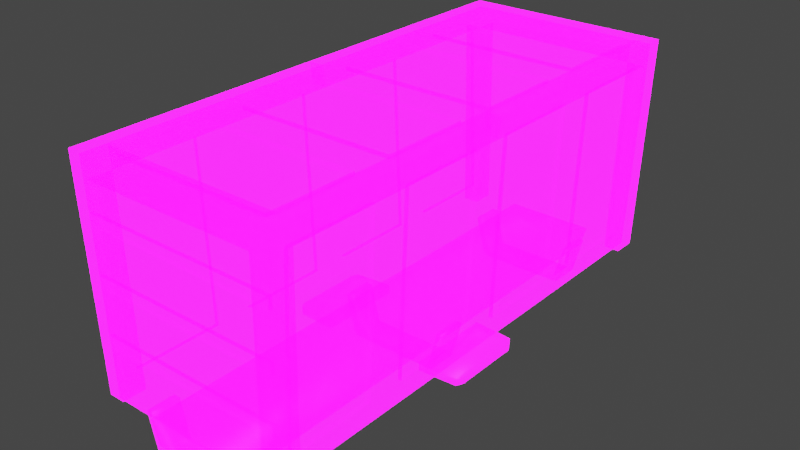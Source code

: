 # Source: GoodsBogie.blend  (saved by Blender 3.2.14; exported with 4.5.12 LTS)
import bpy
from mathutils import Matrix  # noqa: F401  (used for matrix-valued properties, if any)

bpy.ops.wm.read_factory_settings(use_empty=True)
scene = bpy.context.scene
scene.name = 'Scene'

# ---- collections
col_collection = bpy.data.collections.new('Collection'); scene.collection.children.link(col_collection)

# ---- images (referenced by path relative to the original .blend; pixels are not part of the script)
import os
ASSET_DIR = os.environ.get("B2B_ASSET_DIR", "")  # directory of the original .blend (textures are referenced by path, not embedded)
HERE = os.path.dirname(os.path.abspath(__file__))  # packed textures are extracted next to this script under _unpacked/

def load_image(name, relpath, width, height, colorspace="sRGB"):
    """Load a texture the original file referenced (path relative to the .blend, or extracted next to this script)."""
    p = next((c for c in (os.path.join(HERE, relpath), os.path.join(ASSET_DIR, relpath)) if relpath and os.path.exists(c)), "")
    if p:
        img = bpy.data.images.load(p, check_existing=True)
        img.name = name
    else:  # same state as the original file: an image datablock whose file is absent (Cycles renders it pink)
        img = bpy.data.images.new(name, width, height)
        img.source = "FILE"
        img.filepath = "//" + (relpath or name)
    img.colorspace_settings.name = colorspace
    return img
img_imphenziapalette01_256_gradientx4_png = load_image('ImphenziaPalette01-256-GradientX4.png', 'ImphenziaPalette01-256-GradientX4.png', 1024, 1024, 'sRGB')
img_imphenziapalette02_emission_png = load_image('ImphenziaPalette02-Emission.png', 'ImphenziaPalette02-Emission.png', 1024, 1024, 'sRGB')
img_imphenziapalette02_opacity_png = load_image('ImphenziaPalette02-Opacity.png', 'ImphenziaPalette02-Opacity.png', 1024, 1024, 'sRGB')

# ---- materials (node trees are filled in below, after node groups)
mat_gradient = bpy.data.materials.new('Gradient')
mat_gradient.alpha_threshold = 0.6481
mat_gradient.use_backface_culling = True
mat_gradient.use_raytrace_refraction = True
mat_gradient.use_screen_refraction = True
mat_gradient.use_sss_translucency = True
mat_gradient.thickness_mode = 'SLAB'
mat_gradient.use_thickness_from_shadow = True

# ---- material node trees
mat_gradient.use_nodes = True; mat_gradient.node_tree.nodes.clear()
_N = mat_gradient.node_tree.nodes; _L = mat_gradient.node_tree.links
n0 = _N.new('ShaderNodeOutputMaterial'); n0.name = 'Material Output'; n0.location = (300, 300)
n1 = _N.new('ShaderNodeBsdfPrincipled'); n1.name = 'Principled BSDF'; n1.location = (10, 300)
n1.distribution = 'GGX'
n1.subsurface_method = 'BURLEY'
n1.inputs[3].default_value = 1.45
n1.inputs[28].default_value = 10.0
n2 = _N.new('ShaderNodeTexImage'); n2.name = 'Image Texture'; n2.location = (-460, 320)
n2.image = img_imphenziapalette01_256_gradientx4_png
n3 = _N.new('ShaderNodeTexImage'); n3.name = 'Image Texture.001'; n3.location = (-500, 0)
n3.image = img_imphenziapalette02_emission_png
n4 = _N.new('ShaderNodeTexImage'); n4.name = 'Image Texture.002'; n4.location = (-480, -300)
n4.image = img_imphenziapalette02_opacity_png
n5 = _N.new('ShaderNodeValue'); n5.name = 'Value'; n5.location = (300, 140)
n5.outputs[0].default_value = 0.0
_L.new(n1.outputs[0], n0.inputs[0])
_L.new(n2.outputs[0], n1.inputs[0])
_L.new(n3.outputs[0], n1.inputs[27])
_L.new(n4.outputs[0], n1.inputs[4])
_L.new(n5.outputs[0], n0.inputs[3])
n0.is_active_output = True

# ---- world
world_world = bpy.data.worlds.new('World'); scene.world = world_world
world_world.use_nodes = True; world_world.node_tree.nodes.clear()
_N = world_world.node_tree.nodes; _L = world_world.node_tree.links
n0 = _N.new('ShaderNodeOutputWorld'); n0.name = 'World Output'; n0.location = (300, 300)
n1 = _N.new('ShaderNodeBackground'); n1.name = 'Background'; n1.location = (10, 300)
n1.inputs[0].default_value = (0.05088, 0.05088, 0.05088, 1.0)
_L.new(n1.outputs[0], n0.inputs[0])
n0.is_active_output = True
world_world.color = (0.05088, 0.05088, 0.05088)
world_world.use_sun_shadow = False
world_world.sun_shadow_jitter_overblur = 0.0

# ---- meshes
me_cube_002 = bpy.data.meshes.new('Cube.002')
me_cube_002.from_pydata([(3.898, -9.65, 9.905), (3.87, -9.65, 9.15), (3.898, -8.786, 9.905), (3.87, -8.786, 9.15), (3.289, -9.65, 9.905), (3.289, -8.786, 9.905), (3.222, -9.65, 9.15), (3.222, -8.786, 9.15), (3.649, -8.713, 1.72), (3.649, -9.578, 1.72), (3.052, -9.578, 1.72), (3.052, -8.713, 1.72), (-3.898, -9.65, 9.905), (-3.87, -9.65, 9.15), (-3.898, -8.786, 9.905), (-3.87, -8.786, 9.15), (0.0, -9.65, 9.905), (0.0, -9.65, 9.15), (0.0, -8.786, 9.905), (0.0, -8.786, 9.15), (-3.289, -9.65, 9.905), (-3.289, -8.786, 9.905), (-3.222, -9.65, 9.15), (-3.222, -8.786, 9.15), (-3.649, -8.713, 1.72), (-3.649, -9.578, 1.72), (-3.052, -9.578, 1.72), (-3.052, -8.713, 1.72), (3.898, 9.503, 9.905), (3.87, 9.503, 9.15), (3.898, 8.639, 9.905), (3.87, 8.639, 9.15), (3.289, 9.503, 9.905), (3.289, 8.639, 9.905), (3.222, 9.503, 9.15), (3.222, 8.639, 9.15), (3.649, 8.567, 1.72), (3.649, 9.431, 1.72), (3.052, 9.431, 1.72), (3.052, 8.567, 1.72), (3.289, -0.07349, 9.905), (3.898, -0.07349, 9.905), (3.819, -0.07349, 9.15), (3.222, -0.07349, 9.15), (-3.898, 9.503, 9.905), (-3.87, 9.503, 9.15), (-3.898, 8.639, 9.905), (-3.87, 8.639, 9.15), (0.0, 9.503, 9.905), (0.0, 9.503, 9.15), (0.0, 8.639, 9.905), (0.0, 8.639, 9.15), (-3.289, 9.503, 9.905), (-3.289, 8.639, 9.905), (-3.222, 9.503, 9.15), (-3.222, 8.639, 9.15), (-3.649, 8.567, 1.72), (-3.649, 9.431, 1.72), (-3.052, 9.431, 1.72), (-3.052, 8.567, 1.72), (-3.289, -0.07349, 9.905), (-3.898, -0.07349, 9.905), (-3.819, -0.07349, 9.15), (-3.222, -0.07349, 9.15), (3.356, -9.474, 1.667), (3.691, -9.474, 9.744), (3.356, 9.327, 1.667), (3.691, 9.327, 9.744), (3.356, -4.774, 1.667), (3.356, -0.07349, 1.667), (3.356, 4.627, 1.667), (3.691, 4.627, 9.744), (3.691, -0.07349, 9.744), (3.691, -4.774, 9.744), (-3.356, -9.474, 1.667), (-3.691, -9.474, 9.744), (-3.356, 9.327, 1.667), (-3.691, 9.327, 9.744), (-3.356, -4.774, 1.667), (-3.356, -0.07349, 1.667), (-3.356, 4.627, 1.667), (-3.691, 4.627, 9.744), (-3.691, -0.07349, 9.744), (-3.691, -4.774, 9.744), (3.386, -5.483, 2.401), (3.66, -5.483, 9.01), (3.66, -8.765, 9.01), (3.386, -8.765, 2.401), (-2.937, 8.618, 9.744), (-2.937, 5.336, 9.744), (2.937, 5.336, 9.744), (2.937, 8.618, 9.744), (-2.937, -0.7823, 9.744), (-2.937, -4.065, 9.744), (2.937, -4.065, 9.744), (2.937, -0.7823, 9.744), (3.386, 8.618, 2.401), (3.66, 8.618, 9.01), (3.66, 5.336, 9.01), (3.386, 5.336, 2.401), (3.386, 3.918, 2.401), (3.66, 3.918, 9.01), (3.66, 0.6353, 9.01), (3.386, 0.6353, 2.401), (3.386, -0.7823, 2.401), (3.66, -0.7823, 9.01), (3.66, -4.065, 9.01), (3.386, -4.065, 2.401), (-2.937, 3.918, 9.744), (-2.937, 0.6353, 9.744), (2.937, 0.6353, 9.744), (2.937, 3.918, 9.744), (-2.937, -5.483, 9.744), (-2.937, -8.765, 9.744), (2.937, -8.765, 9.744), (2.937, -5.483, 9.744), (-3.386, -5.483, 2.401), (-3.386, -8.765, 2.401), (-3.66, -8.765, 9.01), (-3.66, -5.483, 9.01), (-3.386, 8.618, 2.401), (-3.386, 5.336, 2.401), (-3.66, 5.336, 9.01), (-3.66, 8.618, 9.01), (-3.386, 3.918, 2.401), (-3.386, 0.6353, 2.401), (-3.66, 0.6353, 9.01), (-3.66, 3.918, 9.01), (-3.386, -0.7823, 2.401), (-3.386, -4.065, 2.401), (-3.66, -4.065, 9.01), (-3.66, -0.7823, 9.01), (3.514, -5.483, 9.016), (3.24, -5.483, 2.407), (3.24, -8.765, 2.407), (3.514, -8.765, 9.016), (-2.937, 8.618, 9.602), (-2.937, 5.336, 9.602), (2.937, 8.618, 9.602), (2.937, 5.336, 9.602), (-2.937, -0.7823, 9.602), (-2.937, -4.065, 9.602), (2.937, -0.7823, 9.602), (2.937, -4.065, 9.602), (3.514, 8.618, 9.016), (3.24, 8.618, 2.407), (3.24, 5.336, 2.407), (3.514, 5.336, 9.016), (3.514, 3.918, 9.016), (3.24, 3.918, 2.407), (3.24, 0.6353, 2.407), (3.514, 0.6353, 9.016), (3.514, -0.7823, 9.016), (3.24, -0.7823, 2.407), (3.24, -4.065, 2.407), (3.514, -4.065, 9.016), (-2.937, 3.918, 9.602), (-2.937, 0.6353, 9.602), (2.937, 3.918, 9.602), (2.937, 0.6353, 9.602), (-2.937, -5.483, 9.602), (-2.937, -8.765, 9.602), (2.937, -5.483, 9.602), (2.937, -8.765, 9.602), (-3.24, -8.765, 2.407), (-3.24, -5.483, 2.407), (-3.514, -5.483, 9.016), (-3.514, -8.765, 9.016), (-3.24, 5.336, 2.407), (-3.24, 8.618, 2.407), (-3.514, 8.618, 9.016), (-3.514, 5.336, 9.016), (-3.24, 0.6353, 2.407), (-3.24, 3.918, 2.407), (-3.514, 3.918, 9.016), (-3.514, 0.6353, 9.016), (-3.24, -4.065, 2.407), (-3.24, -0.7823, 2.407), (-3.514, -0.7823, 9.016), (-3.514, -4.065, 9.016), (3.616, -9.474, 7.933), (3.598, -9.474, 7.517), (3.532, -9.474, 5.914), (3.515, -9.474, 5.497), (3.448, -9.474, 3.895), (3.431, -9.474, 3.478), (-3.598, -9.474, 7.517), (-3.616, -9.474, 7.933), (-3.515, -9.474, 5.497), (-3.532, -9.474, 5.914), (-3.431, -9.474, 3.478), (-3.448, -9.474, 3.895), (3.431, -9.334, 3.478), (3.448, -9.334, 3.895), (-3.448, -9.334, 3.895), (-3.431, -9.334, 3.478), (3.515, -9.334, 5.497), (3.532, -9.334, 5.914), (-3.532, -9.334, 5.914), (-3.515, -9.334, 5.497), (3.598, -9.334, 7.517), (3.616, -9.334, 7.933), (-3.616, -9.334, 7.933), (-3.598, -9.334, 7.517), (2.011, -1.494, 1.159), (2.011, 1.722, 1.159), (1.995, -1.494, 0.8279), (1.995, 1.722, 0.8279), (3.477, -1.397, 1.129), (3.477, 1.625, 1.129), (3.463, -1.397, 0.818), (3.463, 1.625, 0.818), (3.615, -1.161, 1.098), (3.615, 1.389, 1.098), (3.602, -1.161, 0.8361), (3.602, 1.389, 0.8361), (1.735, -9.572, 1.713), (1.735, 9.435, 1.713), (1.455, -9.572, 0.8584), (1.455, 9.435, 0.8584), (1.651, -9.572, 1.455), (1.565, -9.572, 1.199), (1.033, -9.572, 1.523), (1.033, -9.572, 1.383), (1.095, -9.572, 1.453), (1.033, -9.572, 1.269), (1.033, -9.572, 1.129), (1.095, -9.572, 1.199), (2.157, -9.388, 1.713), (1.918, -9.388, 1.713), (2.157, -8.327, 1.713), (1.918, -8.327, 1.713), (1.559, -8.327, 0.3263), (1.559, -9.388, 0.3263), (1.799, -9.388, 0.3263), (1.799, -8.327, 0.3263), (1.559, -8.327, 0.1661), (1.559, -9.388, 0.1661), (1.723, -9.388, 0.1922), (1.723, -8.327, 0.1922), (2.157, -0.439, 1.713), (1.918, -0.439, 1.713), (2.157, 0.6214, 1.713), (1.918, 0.6214, 1.713), (1.559, 0.6214, 0.3263), (1.559, -0.439, 0.3263), (1.799, -0.439, 0.3263), (1.799, 0.6214, 0.3263), (1.559, 0.6214, 0.1661), (1.559, -0.439, 0.1661), (1.723, -0.439, 0.1922), (1.723, 0.6214, 0.1922), (2.157, 7.414, 1.713), (1.918, 7.414, 1.713), (2.157, 8.474, 1.713), (1.918, 8.474, 1.713), (1.559, 8.474, 0.3263), (1.559, 7.414, 0.3263), (1.799, 7.414, 0.3263), (1.799, 8.474, 0.3263), (1.559, 8.474, 0.1661), (1.559, 7.414, 0.1661), (1.723, 7.414, 0.1922), (1.723, 8.474, 0.1922), (-2.011, -1.494, 1.159), (-2.011, 1.722, 1.159), (-1.995, -1.494, 0.8279), (-1.995, 1.722, 0.8279), (-3.477, -1.397, 1.129), (-3.477, 1.625, 1.129), (-3.463, -1.397, 0.818), (-3.463, 1.625, 0.818), (-3.615, -1.161, 1.098), (-3.615, 1.389, 1.098), (-3.602, -1.161, 0.8361), (-3.602, 1.389, 0.8361), (-1.735, -9.572, 1.713), (0.0, -9.572, 1.713), (-1.735, 9.435, 1.713), (0.0, 9.435, 1.713), (0.0, 9.435, 0.8584), (0.0, -9.572, 0.8584), (-1.455, -9.572, 0.8584), (-1.455, 9.435, 0.8584), (-1.651, -9.572, 1.455), (-1.565, -9.572, 1.199), (0.0, -9.572, 1.387), (0.0, -9.572, 1.526), (0.0, -9.572, 1.129), (0.0, -9.572, 1.269), (-1.033, -9.572, 1.523), (-1.033, -9.572, 1.383), (-1.095, -9.572, 1.453), (-1.033, -9.572, 1.269), (-1.033, -9.572, 1.129), (-1.095, -9.572, 1.199), (-2.157, -9.388, 1.713), (-1.918, -9.388, 1.713), (-2.157, -8.327, 1.713), (-1.918, -8.327, 1.713), (-1.559, -8.327, 0.3263), (-1.559, -9.388, 0.3263), (-1.799, -9.388, 0.3263), (-1.799, -8.327, 0.3263), (-1.559, -8.327, 0.1661), (-1.559, -9.388, 0.1661), (-1.723, -9.388, 0.1922), (-1.723, -8.327, 0.1922), (0.0, -8.327, 0.3263), (0.0, -9.388, 0.3263), (0.0, -8.327, 0.1661), (0.0, -9.388, 0.1661), (-2.157, -0.439, 1.713), (-1.918, -0.439, 1.713), (-2.157, 0.6214, 1.713), (-1.918, 0.6214, 1.713), (-1.559, 0.6214, 0.3263), (-1.559, -0.439, 0.3263), (-1.799, -0.439, 0.3263), (-1.799, 0.6214, 0.3263), (-1.559, 0.6214, 0.1661), (-1.559, -0.439, 0.1661), (-1.723, -0.439, 0.1922), (-1.723, 0.6214, 0.1922), (0.0, 0.6214, 0.3263), (0.0, -0.439, 0.3263), (0.0, 0.6214, 0.1661), (0.0, -0.439, 0.1661), (-2.157, 7.414, 1.713), (-1.918, 7.414, 1.713), (-2.157, 8.474, 1.713), (-1.918, 8.474, 1.713), (-1.559, 8.474, 0.3263), (-1.559, 7.414, 0.3263), (-1.799, 7.414, 0.3263), (-1.799, 8.474, 0.3263), (-1.559, 8.474, 0.1661), (-1.559, 7.414, 0.1661), (-1.723, 7.414, 0.1922), (-1.723, 8.474, 0.1922), (0.0, 8.474, 0.3263), (0.0, 7.414, 0.3263), (0.0, 8.474, 0.1661), (0.0, 7.414, 0.1661)], [], [(6, 1, 0, 4), (3, 7, 43, 42), (1, 3, 2, 0), (6, 7, 11, 10), (4, 5, 18, 16), (0, 2, 5, 4), (17, 19, 7, 6), (19, 18, 5, 7), (17, 6, 4, 16), (10, 11, 8, 9), (7, 3, 8, 11), (3, 1, 9, 8), (1, 6, 10, 9), (5, 2, 41, 40), (7, 5, 40, 43), (2, 3, 42, 41), (22, 20, 12, 13), (15, 62, 63, 23), (13, 12, 14, 15), (22, 26, 27, 23), (20, 16, 18, 21), (12, 20, 21, 14), (17, 22, 23, 19), (19, 23, 21, 18), (17, 16, 20, 22), (26, 25, 24, 27), (23, 27, 24, 15), (15, 24, 25, 13), (13, 25, 26, 22), (21, 60, 61, 14), (23, 63, 60, 21), (14, 61, 62, 15), (34, 32, 28, 29), (31, 42, 43, 35), (29, 28, 30, 31), (34, 38, 39, 35), (32, 48, 50, 33), (28, 32, 33, 30), (49, 34, 35, 51), (51, 35, 33, 50), (49, 48, 32, 34), (38, 37, 36, 39), (35, 39, 36, 31), (31, 36, 37, 29), (29, 37, 38, 34), (43, 42, 41, 40), (33, 40, 41, 30), (35, 43, 40, 33), (30, 41, 42, 31), (54, 45, 44, 52), (47, 55, 63, 62), (45, 47, 46, 44), (54, 55, 59, 58), (52, 53, 50, 48), (44, 46, 53, 52), (49, 51, 55, 54), (51, 50, 53, 55), (49, 54, 52, 48), (58, 59, 56, 57), (55, 47, 56, 59), (47, 45, 57, 56), (45, 54, 58, 57), (63, 60, 61, 62), (53, 46, 61, 60), (55, 53, 60, 63), (46, 47, 62, 61), (70, 80, 76, 66), (105, 106, 155, 152), (125, 126, 175, 172), (87, 84, 133, 134), (69, 79, 80, 70), (107, 104, 153, 154), (127, 124, 173, 174), (98, 99, 146, 147), (84, 85, 132, 133), (118, 119, 166, 167), (191, 184, 183, 188), (64, 74, 78, 68), (66, 76, 77, 67), (104, 105, 152, 153), (124, 125, 172, 173), (97, 98, 147, 144), (117, 118, 167, 164), (68, 78, 79, 69), (68, 73, 85, 84), (73, 65, 86, 85), (189, 182, 181, 186), (64, 68, 84, 87), (77, 81, 89, 88), (81, 71, 90, 89), (71, 67, 91, 90), (67, 77, 88, 91), (82, 83, 93, 92), (83, 73, 94, 93), (73, 72, 95, 94), (72, 82, 92, 95), (66, 67, 97, 96), (67, 71, 98, 97), (71, 70, 99, 98), (70, 66, 96, 99), (70, 71, 101, 100), (71, 72, 102, 101), (72, 69, 103, 102), (69, 70, 100, 103), (69, 72, 105, 104), (72, 73, 106, 105), (73, 68, 107, 106), (68, 69, 104, 107), (81, 82, 109, 108), (82, 72, 110, 109), (72, 71, 111, 110), (71, 81, 108, 111), (83, 75, 113, 112), (75, 65, 114, 113), (65, 73, 115, 114), (73, 83, 112, 115), (78, 74, 117, 116), (75, 83, 119, 118), (83, 78, 116, 119), (76, 80, 121, 120), (80, 81, 122, 121), (81, 77, 123, 122), (77, 76, 120, 123), (80, 79, 125, 124), (79, 82, 126, 125), (82, 81, 127, 126), (81, 80, 124, 127), (79, 78, 129, 128), (78, 83, 130, 129), (83, 82, 131, 130), (82, 79, 128, 131), (133, 132, 135, 134), (136, 137, 139, 138), (140, 141, 143, 142), (145, 144, 147, 146), (149, 148, 151, 150), (153, 152, 155, 154), (156, 157, 159, 158), (160, 161, 163, 162), (165, 164, 167, 166), (169, 168, 171, 170), (173, 172, 175, 174), (177, 176, 179, 178), (85, 86, 135, 132), (112, 113, 161, 160), (126, 127, 174, 175), (92, 93, 141, 140), (106, 107, 154, 155), (86, 87, 134, 135), (115, 112, 160, 162), (95, 92, 140, 142), (113, 114, 163, 161), (93, 94, 143, 141), (120, 121, 168, 169), (100, 101, 148, 149), (114, 115, 162, 163), (94, 95, 142, 143), (123, 120, 169, 170), (103, 100, 149, 150), (121, 122, 171, 168), (101, 102, 151, 148), (128, 129, 176, 177), (108, 109, 157, 156), (122, 123, 170, 171), (88, 89, 137, 136), (102, 103, 150, 151), (131, 128, 177, 178), (111, 108, 156, 158), (91, 88, 136, 138), (129, 130, 179, 176), (109, 110, 159, 157), (89, 90, 139, 137), (116, 117, 164, 165), (130, 131, 178, 179), (96, 97, 144, 145), (110, 111, 158, 159), (90, 91, 138, 139), (119, 116, 165, 166), (99, 96, 145, 146), (74, 190, 191, 188, 189, 186, 187, 75, 118, 117), (74, 64, 185, 190), (187, 180, 65, 75), (191, 190, 195, 194), (182, 189, 198, 197), (181, 180, 201, 200), (65, 180, 181, 182, 183, 184, 185, 64, 87, 86), (193, 194, 195, 192), (197, 198, 199, 196), (201, 202, 203, 200), (180, 187, 202, 201), (189, 188, 199, 198), (190, 185, 192, 195), (187, 186, 203, 202), (185, 184, 193, 192), (188, 183, 196, 199), (183, 182, 197, 196), (186, 181, 200, 203), (184, 191, 194, 193), (205, 207, 206, 204), (211, 209, 213, 215), (207, 205, 209, 211), (205, 204, 208, 209), (204, 206, 210, 208), (206, 207, 211, 210), (213, 212, 214, 215), (209, 208, 212, 213), (208, 210, 214, 212), (210, 211, 215, 214), (279, 277, 216, 217), (280, 219, 218, 281), (217, 216, 220, 221, 218, 219), (279, 217, 219, 280), (220, 224, 223, 286, 289, 225, 227, 221), (221, 227, 226, 288, 281, 218), (222, 223, 224), (225, 226, 227), (286, 223, 222, 287), (288, 226, 225, 289), (216, 277, 287, 222, 224, 220), (231, 229, 228, 230), (232, 235, 239, 236), (231, 230, 235, 232), (228, 229, 233, 234), (230, 228, 234, 235), (229, 231, 232, 233), (236, 239, 238, 237), (234, 233, 237, 238), (235, 234, 238, 239), (237, 233, 309, 311), (236, 237, 311, 310), (232, 236, 310, 308), (233, 232, 308, 309), (243, 241, 240, 242), (244, 247, 251, 248), (243, 242, 247, 244), (240, 241, 245, 246), (242, 240, 246, 247), (241, 243, 244, 245), (248, 251, 250, 249), (246, 245, 249, 250), (247, 246, 250, 251), (249, 245, 325, 327), (248, 249, 327, 326), (244, 248, 326, 324), (245, 244, 324, 325), (255, 253, 252, 254), (256, 259, 263, 260), (255, 254, 259, 256), (252, 253, 257, 258), (254, 252, 258, 259), (253, 255, 256, 257), (260, 263, 262, 261), (258, 257, 261, 262), (259, 258, 262, 263), (261, 257, 341, 343), (260, 261, 343, 342), (256, 260, 342, 340), (257, 256, 340, 341), (265, 264, 266, 267), (271, 275, 273, 269), (267, 271, 269, 265), (265, 269, 268, 264), (264, 268, 270, 266), (266, 270, 271, 267), (273, 275, 274, 272), (269, 273, 272, 268), (268, 272, 274, 270), (270, 274, 275, 271), (279, 278, 276, 277), (280, 281, 282, 283), (278, 283, 282, 285, 284, 276), (279, 280, 283, 278), (284, 285, 295, 293, 289, 286, 291, 292), (285, 282, 281, 288, 294, 295), (290, 292, 291), (293, 295, 294), (286, 287, 290, 291), (288, 289, 293, 294), (276, 284, 292, 290, 287, 277), (299, 298, 296, 297), (300, 304, 307, 303), (299, 300, 303, 298), (296, 302, 301, 297), (298, 303, 302, 296), (297, 301, 300, 299), (304, 305, 306, 307), (302, 306, 305, 301), (303, 307, 306, 302), (305, 311, 309, 301), (309, 311, 310, 308), (304, 310, 311, 305), (300, 308, 310, 304), (301, 309, 308, 300), (315, 314, 312, 313), (316, 320, 323, 319), (315, 316, 319, 314), (312, 318, 317, 313), (314, 319, 318, 312), (313, 317, 316, 315), (320, 321, 322, 323), (318, 322, 321, 317), (319, 323, 322, 318), (321, 327, 325, 317), (325, 327, 326, 324), (320, 326, 327, 321), (316, 324, 326, 320), (317, 325, 324, 316), (331, 330, 328, 329), (332, 336, 339, 335), (331, 332, 335, 330), (328, 334, 333, 329), (330, 335, 334, 328), (329, 333, 332, 331), (336, 337, 338, 339), (334, 338, 337, 333), (335, 339, 338, 334), (337, 343, 341, 333), (341, 343, 342, 340), (336, 342, 343, 337), (332, 340, 342, 336), (333, 341, 340, 332)])
me_cube_002.polygons.foreach_set('use_smooth', [0, 0, 0, 0, 0, 0, 0, 0, 0, 0, 0, 0, 0, 0, 0, 0, 0, 0, 0, 0, 0, 0, 0, 0, 0, 0, 0, 0, 0, 0, 0, 0, 0, 0, 0, 0, 0, 0, 0, 0, 0, 0, 0, 0, 0, 0, 0, 0, 0, 0, 0, 0, 0, 0, 0, 0, 0, 0, 0, 0, 0, 0, 0, 0, 0, 0, 0, 0, 0, 0, 0, 0, 0, 0, 0, 0, 0, 0, 0, 0, 0, 0, 0, 0, 0, 0, 0, 0, 0, 0, 0, 0, 0, 0, 0, 0, 0, 0, 0, 0, 0, 0, 0, 0, 0, 0, 0, 0, 0, 0, 0, 0, 0, 0, 0, 0, 0, 0, 0, 0, 0, 0, 0, 0, 0, 0, 0, 0, 0, 0, 0, 0, 0, 0, 0, 0, 0, 0, 0, 0, 0, 0, 0, 0, 0, 0, 0, 0, 0, 0, 0, 0, 0, 0, 0, 0, 0, 0, 0, 0, 0, 0, 0, 0, 0, 0, 0, 0, 0, 0, 0, 0, 0, 0, 0, 0, 0, 0, 0, 0, 0, 0, 0, 0, 0, 0, 0, 0, 0, 0, 0, 0, 0, 0, 0, 0, 0, 0, 1, 1, 1, 1, 1, 1, 1, 1, 1, 1, 1, 1, 1, 1, 1, 1, 1, 1, 1, 1, 1, 1, 1, 1, 1, 1, 1, 1, 1, 1, 1, 1, 1, 1, 1, 1, 1, 1, 1, 1, 1, 1, 1, 1, 1, 1, 1, 1, 1, 1, 1, 1, 1, 1, 1, 1, 1, 1, 1, 1, 1, 1, 1, 1, 1, 1, 1, 1, 1, 1, 1, 1, 1, 1, 1, 1, 1, 1, 1, 1, 1, 1, 1, 1, 1, 1, 1, 1, 1, 1, 1, 1, 1, 1, 1, 1, 1, 1, 1, 1, 1, 1, 1, 1, 1, 1, 1, 1, 1, 1, 1, 1, 1, 1, 1, 1, 1, 1, 1, 1, 1, 1, 1])
_uv = me_cube_002.uv_layers.new(name='UVMap')
_uv.uv.foreach_set('vector', [0.2405, 0.8304, 0.2413, 0.8304, 0.2414, 0.8307, 0.2405, 0.8307, 0.2413, 0.8304, 0.2405, 0.8304, 0.2405, 0.8304, 0.2413, 0.8304, 0.2413, 0.8304, 0.2413, 0.8304, 0.2414, 0.8307, 0.2414, 0.8307, 0.2405, 0.8304, 0.2405, 0.8304, 0.2405, 0.8304, 0.2405, 0.8304, 0.2405, 0.8307, 0.2405, 0.8307, 0.2362, 0.8307, 0.2362, 0.8307, 0.2414, 0.8307, 0.2414, 0.8307, 0.2405, 0.8307, 0.2405, 0.8307, 0.2362, 0.8304, 0.2362, 0.8304, 0.2405, 0.8304, 0.2405, 0.8304, 0.2362, 0.8304, 0.2362, 0.8307, 0.2405, 0.8307, 0.2405, 0.8304, 0.2362, 0.8304, 0.2405, 0.8304, 0.2405, 0.8307, 0.2362, 0.8307, 0.2405, 0.8304, 0.2405, 0.8304, 0.2413, 0.8304, 0.2413, 0.8304, 0.2405, 0.8304, 0.2413, 0.8304, 0.2413, 0.8304, 0.2405, 0.8304, 0.2413, 0.8304, 0.2413, 0.8304, 0.2413, 0.8304, 0.2413, 0.8304, 0.2413, 0.8304, 0.2405, 0.8304, 0.2405, 0.8304, 0.2413, 0.8304, 0.2405, 0.8307, 0.2414, 0.8307, 0.2414, 0.8307, 0.2405, 0.8307, 0.2405, 0.8304, 0.2405, 0.8307, 0.2405, 0.8307, 0.2405, 0.8304, 0.2414, 0.8307, 0.2413, 0.8304, 0.2413, 0.8304, 0.2414, 0.8307, 0.2405, 0.8304, 0.2405, 0.8307, 0.2414, 0.8307, 0.2413, 0.8304, 0.2413, 0.8304, 0.2413, 0.8304, 0.2405, 0.8304, 0.2405, 0.8304, 0.2413, 0.8304, 0.2414, 0.8307, 0.2414, 0.8307, 0.2413, 0.8304, 0.2405, 0.8304, 0.2405, 0.8304, 0.2405, 0.8304, 0.2405, 0.8304, 0.2405, 0.8307, 0.2362, 0.8307, 0.2362, 0.8307, 0.2405, 0.8307, 0.2414, 0.8307, 0.2405, 0.8307, 0.2405, 0.8307, 0.2414, 0.8307, 0.2362, 0.8304, 0.2405, 0.8304, 0.2405, 0.8304, 0.2362, 0.8304, 0.2362, 0.8304, 0.2405, 0.8304, 0.2405, 0.8307, 0.2362, 0.8307, 0.2362, 0.8304, 0.2362, 0.8307, 0.2405, 0.8307, 0.2405, 0.8304, 0.2405, 0.8304, 0.2413, 0.8304, 0.2413, 0.8304, 0.2405, 0.8304, 0.2405, 0.8304, 0.2405, 0.8304, 0.2413, 0.8304, 0.2413, 0.8304, 0.2413, 0.8304, 0.2413, 0.8304, 0.2413, 0.8304, 0.2413, 0.8304, 0.2413, 0.8304, 0.2413, 0.8304, 0.2405, 0.8304, 0.2405, 0.8304, 0.2405, 0.8307, 0.2405, 0.8307, 0.2414, 0.8307, 0.2414, 0.8307, 0.2405, 0.8304, 0.2405, 0.8304, 0.2405, 0.8307, 0.2405, 0.8307, 0.2414, 0.8307, 0.2414, 0.8307, 0.2413, 0.8304, 0.2413, 0.8304, 0.2405, 0.8304, 0.2405, 0.8307, 0.2414, 0.8307, 0.2413, 0.8304, 0.2413, 0.8304, 0.2413, 0.8304, 0.2405, 0.8304, 0.2405, 0.8304, 0.2413, 0.8304, 0.2414, 0.8307, 0.2414, 0.8307, 0.2413, 0.8304, 0.2405, 0.8304, 0.2405, 0.8304, 0.2405, 0.8304, 0.2405, 0.8304, 0.2405, 0.8307, 0.2362, 0.8307, 0.2362, 0.8307, 0.2405, 0.8307, 0.2414, 0.8307, 0.2405, 0.8307, 0.2405, 0.8307, 0.2414, 0.8307, 0.2362, 0.8304, 0.2405, 0.8304, 0.2405, 0.8304, 0.2362, 0.8304, 0.2362, 0.8304, 0.2405, 0.8304, 0.2405, 0.8307, 0.2362, 0.8307, 0.2362, 0.8304, 0.2362, 0.8307, 0.2405, 0.8307, 0.2405, 0.8304, 0.2405, 0.8304, 0.2413, 0.8304, 0.2413, 0.8304, 0.2405, 0.8304, 0.2405, 0.8304, 0.2405, 0.8304, 0.2413, 0.8304, 0.2413, 0.8304, 0.2413, 0.8304, 0.2413, 0.8304, 0.2413, 0.8304, 0.2413, 0.8304, 0.2413, 0.8304, 0.2413, 0.8304, 0.2405, 0.8304, 0.2405, 0.8304, 0.2405, 0.8304, 0.2413, 0.8304, 0.2414, 0.8307, 0.2405, 0.8307, 0.2405, 0.8307, 0.2405, 0.8307, 0.2414, 0.8307, 0.2414, 0.8307, 0.2405, 0.8304, 0.2405, 0.8304, 0.2405, 0.8307, 0.2405, 0.8307, 0.2414, 0.8307, 0.2414, 0.8307, 0.2413, 0.8304, 0.2413, 0.8304, 0.2405, 0.8304, 0.2413, 0.8304, 0.2414, 0.8307, 0.2405, 0.8307, 0.2413, 0.8304, 0.2405, 0.8304, 0.2405, 0.8304, 0.2413, 0.8304, 0.2413, 0.8304, 0.2413, 0.8304, 0.2414, 0.8307, 0.2414, 0.8307, 0.2405, 0.8304, 0.2405, 0.8304, 0.2405, 0.8304, 0.2405, 0.8304, 0.2405, 0.8307, 0.2405, 0.8307, 0.2362, 0.8307, 0.2362, 0.8307, 0.2414, 0.8307, 0.2414, 0.8307, 0.2405, 0.8307, 0.2405, 0.8307, 0.2362, 0.8304, 0.2362, 0.8304, 0.2405, 0.8304, 0.2405, 0.8304, 0.2362, 0.8304, 0.2362, 0.8307, 0.2405, 0.8307, 0.2405, 0.8304, 0.2362, 0.8304, 0.2405, 0.8304, 0.2405, 0.8307, 0.2362, 0.8307, 0.2405, 0.8304, 0.2405, 0.8304, 0.2413, 0.8304, 0.2413, 0.8304, 0.2405, 0.8304, 0.2413, 0.8304, 0.2413, 0.8304, 0.2405, 0.8304, 0.2413, 0.8304, 0.2413, 0.8304, 0.2413, 0.8304, 0.2413, 0.8304, 0.2413, 0.8304, 0.2405, 0.8304, 0.2405, 0.8304, 0.2413, 0.8304, 0.2405, 0.8304, 0.2405, 0.8307, 0.2414, 0.8307, 0.2413, 0.8304, 0.2405, 0.8307, 0.2414, 0.8307, 0.2414, 0.8307, 0.2405, 0.8307, 0.2405, 0.8304, 0.2405, 0.8307, 0.2405, 0.8307, 0.2405, 0.8304, 0.2414, 0.8307, 0.2413, 0.8304, 0.2413, 0.8304, 0.2414, 0.8307, 0.2409, 0.8296, 0.2315, 0.8296, 0.2315, 0.8296, 0.2409, 0.8296, 0.2413, 0.8306, 0.2413, 0.8306, 0.2411, 0.8306, 0.2411, 0.8306, 0.2315, 0.8297, 0.2311, 0.8306, 0.2313, 0.8306, 0.2317, 0.8297, 0.2409, 0.8297, 0.2409, 0.8297, 0.2407, 0.8297, 0.2407, 0.8297, 0.2409, 0.8296, 0.2315, 0.8296, 0.2315, 0.8296, 0.2409, 0.8296, 0.2409, 0.8297, 0.2409, 0.8297, 0.2407, 0.8297, 0.2407, 0.8297, 0.2311, 0.8306, 0.2315, 0.8297, 0.2317, 0.8297, 0.2313, 0.8306, 0.2413, 0.8306, 0.2409, 0.8297, 0.2407, 0.8297, 0.2411, 0.8306, 0.2409, 0.8297, 0.2413, 0.8306, 0.2411, 0.8306, 0.2407, 0.8297, 0.2311, 0.8306, 0.2311, 0.8306, 0.2313, 0.8306, 0.2313, 0.8306, 0.2314, 0.8299, 0.241, 0.8299, 0.2411, 0.8301, 0.2313, 0.8301, 0.2409, 0.8296, 0.2315, 0.8296, 0.2315, 0.8296, 0.2409, 0.8296, 0.2409, 0.8296, 0.2315, 0.8296, 0.231, 0.8307, 0.2414, 0.8307, 0.2409, 0.8297, 0.2413, 0.8306, 0.2411, 0.8306, 0.2407, 0.8297, 0.2315, 0.8297, 0.2315, 0.8297, 0.2317, 0.8297, 0.2317, 0.8297, 0.2413, 0.8306, 0.2413, 0.8306, 0.2411, 0.8306, 0.2411, 0.8306, 0.2315, 0.8297, 0.2311, 0.8306, 0.2313, 0.8306, 0.2317, 0.8297, 0.2409, 0.8296, 0.2315, 0.8296, 0.2315, 0.8296, 0.2409, 0.8296, 0.2409, 0.8296, 0.2414, 0.8307, 0.2413, 0.8306, 0.2409, 0.8297, 0.2414, 0.8307, 0.2414, 0.8307, 0.2413, 0.8306, 0.2413, 0.8306, 0.2313, 0.8301, 0.2411, 0.8301, 0.2412, 0.8304, 0.2312, 0.8304, 0.2409, 0.8296, 0.2409, 0.8296, 0.2409, 0.8297, 0.2409, 0.8297, 0.231, 0.8307, 0.231, 0.8307, 0.2321, 0.8307, 0.2321, 0.8307, 0.231, 0.8307, 0.2414, 0.8307, 0.2403, 0.8307, 0.2321, 0.8307, 0.2414, 0.8307, 0.2414, 0.8307, 0.2403, 0.8307, 0.2403, 0.8307, 0.2414, 0.8307, 0.231, 0.8307, 0.2321, 0.8307, 0.2403, 0.8307, 0.231, 0.8307, 0.231, 0.8307, 0.2321, 0.8307, 0.2321, 0.8307, 0.231, 0.8307, 0.2414, 0.8307, 0.2403, 0.8307, 0.2321, 0.8307, 0.2414, 0.8307, 0.2414, 0.8307, 0.2403, 0.8307, 0.2403, 0.8307, 0.2414, 0.8307, 0.231, 0.8307, 0.2321, 0.8307, 0.2403, 0.8307, 0.2409, 0.8296, 0.2414, 0.8307, 0.2413, 0.8306, 0.2409, 0.8297, 0.2414, 0.8307, 0.2414, 0.8307, 0.2413, 0.8306, 0.2413, 0.8306, 0.2414, 0.8307, 0.2409, 0.8296, 0.2409, 0.8297, 0.2413, 0.8306, 0.2409, 0.8296, 0.2409, 0.8296, 0.2409, 0.8297, 0.2409, 0.8297, 0.2409, 0.8296, 0.2414, 0.8307, 0.2413, 0.8306, 0.2409, 0.8297, 0.2414, 0.8307, 0.2414, 0.8307, 0.2413, 0.8306, 0.2413, 0.8306, 0.2414, 0.8307, 0.2409, 0.8296, 0.2409, 0.8297, 0.2413, 0.8306, 0.2409, 0.8296, 0.2409, 0.8296, 0.2409, 0.8297, 0.2409, 0.8297, 0.2409, 0.8296, 0.2414, 0.8307, 0.2413, 0.8306, 0.2409, 0.8297, 0.2414, 0.8307, 0.2414, 0.8307, 0.2413, 0.8306, 0.2413, 0.8306, 0.2414, 0.8307, 0.2409, 0.8296, 0.2409, 0.8297, 0.2413, 0.8306, 0.2409, 0.8296, 0.2409, 0.8296, 0.2409, 0.8297, 0.2409, 0.8297, 0.231, 0.8307, 0.231, 0.8307, 0.2321, 0.8307, 0.2321, 0.8307, 0.231, 0.8307, 0.2414, 0.8307, 0.2403, 0.8307, 0.2321, 0.8307, 0.2414, 0.8307, 0.2414, 0.8307, 0.2403, 0.8307, 0.2403, 0.8307, 0.2414, 0.8307, 0.231, 0.8307, 0.2321, 0.8307, 0.2403, 0.8307, 0.231, 0.8307, 0.231, 0.8307, 0.2321, 0.8307, 0.2321, 0.8307, 0.231, 0.8307, 0.2414, 0.8307, 0.2403, 0.8307, 0.2321, 0.8307, 0.2414, 0.8307, 0.2414, 0.8307, 0.2403, 0.8307, 0.2403, 0.8307, 0.2414, 0.8307, 0.231, 0.8307, 0.2321, 0.8307, 0.2403, 0.8307, 0.2315, 0.8296, 0.2315, 0.8296, 0.2315, 0.8297, 0.2315, 0.8297, 0.231, 0.8307, 0.231, 0.8307, 0.2311, 0.8306, 0.2311, 0.8306, 0.231, 0.8307, 0.2315, 0.8296, 0.2315, 0.8297, 0.2311, 0.8306, 0.2315, 0.8296, 0.2315, 0.8296, 0.2315, 0.8297, 0.2315, 0.8297, 0.2315, 0.8296, 0.231, 0.8307, 0.2311, 0.8306, 0.2315, 0.8297, 0.231, 0.8307, 0.231, 0.8307, 0.2311, 0.8306, 0.2311, 0.8306, 0.231, 0.8307, 0.2315, 0.8296, 0.2315, 0.8297, 0.2311, 0.8306, 0.2315, 0.8296, 0.2315, 0.8296, 0.2315, 0.8297, 0.2315, 0.8297, 0.2315, 0.8296, 0.231, 0.8307, 0.2311, 0.8306, 0.2315, 0.8297, 0.231, 0.8307, 0.231, 0.8307, 0.2311, 0.8306, 0.2311, 0.8306, 0.231, 0.8307, 0.2315, 0.8296, 0.2315, 0.8297, 0.2311, 0.8306, 0.2315, 0.8296, 0.2315, 0.8296, 0.2315, 0.8297, 0.2315, 0.8297, 0.2315, 0.8296, 0.231, 0.8307, 0.2311, 0.8306, 0.2315, 0.8297, 0.231, 0.8307, 0.231, 0.8307, 0.2311, 0.8306, 0.2311, 0.8306, 0.231, 0.8307, 0.2315, 0.8296, 0.2315, 0.8297, 0.2311, 0.8306, 0.2407, 0.8297, 0.2411, 0.8306, 0.2411, 0.8306, 0.2407, 0.8297, 0.2321, 0.8306, 0.2321, 0.8306, 0.2403, 0.8306, 0.2403, 0.8306, 0.2321, 0.8306, 0.2321, 0.8306, 0.2403, 0.8306, 0.2403, 0.8306, 0.2407, 0.8297, 0.2411, 0.8306, 0.2411, 0.8306, 0.2407, 0.8297, 0.2407, 0.8297, 0.2411, 0.8306, 0.2411, 0.8306, 0.2407, 0.8297, 0.2407, 0.8297, 0.2411, 0.8306, 0.2411, 0.8306, 0.2407, 0.8297, 0.2321, 0.8306, 0.2321, 0.8306, 0.2403, 0.8306, 0.2403, 0.8306, 0.2321, 0.8306, 0.2321, 0.8306, 0.2403, 0.8306, 0.2403, 0.8306, 0.2317, 0.8297, 0.2317, 0.8297, 0.2313, 0.8306, 0.2313, 0.8306, 0.2317, 0.8297, 0.2317, 0.8297, 0.2313, 0.8306, 0.2313, 0.8306, 0.2317, 0.8297, 0.2317, 0.8297, 0.2313, 0.8306, 0.2313, 0.8306, 0.2317, 0.8297, 0.2317, 0.8297, 0.2313, 0.8306, 0.2313, 0.8306, 0.2413, 0.8306, 0.2413, 0.8306, 0.2411, 0.8306, 0.2411, 0.8306, 0.2321, 0.8307, 0.2321, 0.8307, 0.2321, 0.8306, 0.2321, 0.8306, 0.2311, 0.8306, 0.2311, 0.8306, 0.2313, 0.8306, 0.2313, 0.8306, 0.2321, 0.8307, 0.2321, 0.8307, 0.2321, 0.8306, 0.2321, 0.8306, 0.2413, 0.8306, 0.2409, 0.8297, 0.2407, 0.8297, 0.2411, 0.8306, 0.2413, 0.8306, 0.2409, 0.8297, 0.2407, 0.8297, 0.2411, 0.8306, 0.2403, 0.8307, 0.2321, 0.8307, 0.2321, 0.8306, 0.2403, 0.8306, 0.2403, 0.8307, 0.2321, 0.8307, 0.2321, 0.8306, 0.2403, 0.8306, 0.2321, 0.8307, 0.2403, 0.8307, 0.2403, 0.8306, 0.2321, 0.8306, 0.2321, 0.8307, 0.2403, 0.8307, 0.2403, 0.8306, 0.2321, 0.8306, 0.2315, 0.8297, 0.2315, 0.8297, 0.2317, 0.8297, 0.2317, 0.8297, 0.2409, 0.8297, 0.2413, 0.8306, 0.2411, 0.8306, 0.2407, 0.8297, 0.2403, 0.8307, 0.2403, 0.8307, 0.2403, 0.8306, 0.2403, 0.8306, 0.2403, 0.8307, 0.2403, 0.8307, 0.2403, 0.8306, 0.2403, 0.8306, 0.2311, 0.8306, 0.2315, 0.8297, 0.2317, 0.8297, 0.2313, 0.8306, 0.2409, 0.8297, 0.2409, 0.8297, 0.2407, 0.8297, 0.2407, 0.8297, 0.2315, 0.8297, 0.2311, 0.8306, 0.2313, 0.8306, 0.2317, 0.8297, 0.2413, 0.8306, 0.2413, 0.8306, 0.2411, 0.8306, 0.2411, 0.8306, 0.2315, 0.8297, 0.2315, 0.8297, 0.2317, 0.8297, 0.2317, 0.8297, 0.2321, 0.8307, 0.2321, 0.8307, 0.2321, 0.8306, 0.2321, 0.8306, 0.2311, 0.8306, 0.2311, 0.8306, 0.2313, 0.8306, 0.2313, 0.8306, 0.2321, 0.8307, 0.2321, 0.8307, 0.2321, 0.8306, 0.2321, 0.8306, 0.2413, 0.8306, 0.2409, 0.8297, 0.2407, 0.8297, 0.2411, 0.8306, 0.2311, 0.8306, 0.2315, 0.8297, 0.2317, 0.8297, 0.2313, 0.8306, 0.2403, 0.8307, 0.2321, 0.8307, 0.2321, 0.8306, 0.2403, 0.8306, 0.2403, 0.8307, 0.2321, 0.8307, 0.2321, 0.8306, 0.2403, 0.8306, 0.2315, 0.8297, 0.2311, 0.8306, 0.2313, 0.8306, 0.2317, 0.8297, 0.2321, 0.8307, 0.2403, 0.8307, 0.2403, 0.8306, 0.2321, 0.8306, 0.2321, 0.8307, 0.2403, 0.8307, 0.2403, 0.8306, 0.2321, 0.8306, 0.2315, 0.8297, 0.2315, 0.8297, 0.2317, 0.8297, 0.2317, 0.8297, 0.2311, 0.8306, 0.2311, 0.8306, 0.2313, 0.8306, 0.2313, 0.8306, 0.2409, 0.8297, 0.2413, 0.8306, 0.2411, 0.8306, 0.2407, 0.8297, 0.2403, 0.8307, 0.2403, 0.8307, 0.2403, 0.8306, 0.2403, 0.8306, 0.2403, 0.8307, 0.2403, 0.8307, 0.2403, 0.8306, 0.2403, 0.8306, 0.2311, 0.8306, 0.2315, 0.8297, 0.2317, 0.8297, 0.2313, 0.8306, 0.2409, 0.8297, 0.2409, 0.8297, 0.2407, 0.8297, 0.2407, 0.8297, 0.2315, 0.8296, 0.2314, 0.8298, 0.2314, 0.8299, 0.2313, 0.8301, 0.2313, 0.8301, 0.2312, 0.8304, 0.2311, 0.8304, 0.231, 0.8307, 0.2311, 0.8306, 0.2315, 0.8297, 0.2315, 0.8296, 0.2409, 0.8296, 0.241, 0.8298, 0.2314, 0.8298, 0.2311, 0.8304, 0.2413, 0.8304, 0.2414, 0.8307, 0.231, 0.8307, 0.2333, 0.8295, 0.2333, 0.8295, 0.2333, 0.8295, 0.2333, 0.8295, 0.2382, 0.8296, 0.2332, 0.8296, 0.2332, 0.8296, 0.2382, 0.8296, 0.2382, 0.8298, 0.2382, 0.8298, 0.2382, 0.8298, 0.2382, 0.8298, 0.2414, 0.8307, 0.2413, 0.8304, 0.2412, 0.8304, 0.2411, 0.8301, 0.2411, 0.8301, 0.241, 0.8299, 0.241, 0.8298, 0.2409, 0.8296, 0.2409, 0.8297, 0.2413, 0.8306, 0.2381, 0.8293, 0.2333, 0.8293, 0.2333, 0.8293, 0.2381, 0.8293, 0.2382, 0.8294, 0.2332, 0.8294, 0.2333, 0.8294, 0.2381, 0.8294, 0.2382, 0.8296, 0.2332, 0.8296, 0.2332, 0.8295, 0.2382, 0.8295, 0.2382, 0.8298, 0.2332, 0.8298, 0.2332, 0.8298, 0.2382, 0.8298, 0.2332, 0.8296, 0.2333, 0.8296, 0.2333, 0.8296, 0.2332, 0.8296, 0.2333, 0.8295, 0.2381, 0.8295, 0.2381, 0.8295, 0.2333, 0.8295, 0.2332, 0.8298, 0.2332, 0.8298, 0.2332, 0.8298, 0.2332, 0.8298, 0.2381, 0.8295, 0.2381, 0.8295, 0.2381, 0.8295, 0.2381, 0.8295, 0.2333, 0.8296, 0.2381, 0.8296, 0.2381, 0.8296, 0.2333, 0.8296, 0.2381, 0.8296, 0.2382, 0.8296, 0.2382, 0.8296, 0.2381, 0.8296, 0.2332, 0.8298, 0.2382, 0.8298, 0.2382, 0.8298, 0.2332, 0.8298, 0.2381, 0.8295, 0.2333, 0.8295, 0.2333, 0.8295, 0.2381, 0.8295, 0.2366, 0.5063, 0.2366, 0.5063, 0.2366, 0.5063, 0.2366, 0.5063, 0.2366, 0.5063, 0.2366, 0.5063, 0.2366, 0.5063, 0.2366, 0.5063, 0.2366, 0.5063, 0.2366, 0.5063, 0.2366, 0.5063, 0.2366, 0.5063, 0.2366, 0.5063, 0.2366, 0.5063, 0.2366, 0.5063, 0.2366, 0.5063, 0.2366, 0.5063, 0.2366, 0.5063, 0.2366, 0.5063, 0.2366, 0.5063, 0.2366, 0.5063, 0.2366, 0.5063, 0.2366, 0.5063, 0.2366, 0.5063, 0.2366, 0.5063, 0.2366, 0.5063, 0.2366, 0.5063, 0.2366, 0.5063, 0.2366, 0.5063, 0.2366, 0.5063, 0.2366, 0.5063, 0.2366, 0.5063, 0.2366, 0.5063, 0.2366, 0.5063, 0.2366, 0.5063, 0.2366, 0.5063, 0.2366, 0.5063, 0.2366, 0.5063, 0.2366, 0.5063, 0.2366, 0.5063, 0.2389, 0.565, 0.2389, 0.565, 0.2389, 0.565, 0.2389, 0.565, 0.2389, 0.565, 0.2389, 0.565, 0.2389, 0.565, 0.2389, 0.565, 0.2389, 0.565, 0.2389, 0.565, 0.2389, 0.565, 0.2389, 0.565, 0.2389, 0.565, 0.2389, 0.565, 0.2389, 0.565, 0.2389, 0.565, 0.2389, 0.565, 0.2389, 0.565, 0.2389, 0.565, 0.2389, 0.565, 0.2389, 0.565, 0.2389, 0.565, 0.2389, 0.565, 0.2389, 0.565, 0.2389, 0.565, 0.2389, 0.565, 0.2389, 0.565, 0.2389, 0.565, 0.2389, 0.565, 0.2389, 0.565, 0.2389, 0.565, 0.2389, 0.565, 0.2382, 0.5858, 0.2382, 0.5858, 0.2382, 0.5858, 0.2382, 0.5858, 0.2382, 0.5858, 0.2382, 0.5858, 0.2382, 0.5858, 0.2382, 0.5858, 0.2382, 0.5858, 0.2382, 0.5858, 0.2382, 0.5858, 0.2382, 0.5858, 0.2382, 0.5858, 0.2382, 0.5858, 0.2389, 0.565, 0.2389, 0.565, 0.2389, 0.565, 0.2389, 0.565, 0.2389, 0.565, 0.2389, 0.565, 0.2389, 0.565, 0.2389, 0.565, 0.2389, 0.565, 0.2389, 0.565, 0.2389, 0.565, 0.2389, 0.565, 0.2389, 0.565, 0.2389, 0.565, 0.2389, 0.565, 0.2389, 0.565, 0.2389, 0.565, 0.2389, 0.565, 0.2389, 0.565, 0.2389, 0.565, 0.2389, 0.565, 0.2389, 0.565, 0.2389, 0.565, 0.2389, 0.565, 0.2389, 0.565, 0.2389, 0.565, 0.2389, 0.565, 0.2389, 0.565, 0.2389, 0.565, 0.2389, 0.565, 0.2389, 0.565, 0.2389, 0.565, 0.2389, 0.565, 0.2389, 0.565, 0.2389, 0.565, 0.2389, 0.565, 0.2389, 0.565, 0.2389, 0.565, 0.2389, 0.565, 0.2389, 0.565, 0.2389, 0.565, 0.2389, 0.565, 0.2389, 0.565, 0.2389, 0.565, 0.2389, 0.565, 0.2389, 0.565, 0.2389, 0.565, 0.2389, 0.565, 0.2389, 0.565, 0.2389, 0.565, 0.2389, 0.565, 0.2389, 0.565, 0.2389, 0.565, 0.2389, 0.565, 0.2389, 0.565, 0.2389, 0.565, 0.2389, 0.565, 0.2389, 0.565, 0.2389, 0.565, 0.2389, 0.565, 0.2389, 0.565, 0.2389, 0.565, 0.2389, 0.565, 0.2389, 0.565, 0.2389, 0.565, 0.2389, 0.565, 0.2389, 0.565, 0.2389, 0.565, 0.2389, 0.565, 0.2389, 0.565, 0.2389, 0.565, 0.2389, 0.565, 0.2389, 0.565, 0.2389, 0.565, 0.2389, 0.565, 0.2389, 0.565, 0.2389, 0.565, 0.2389, 0.565, 0.2389, 0.565, 0.2389, 0.565, 0.2389, 0.565, 0.2389, 0.565, 0.2389, 0.565, 0.2389, 0.565, 0.2389, 0.565, 0.2389, 0.565, 0.2389, 0.565, 0.2389, 0.565, 0.2389, 0.565, 0.2389, 0.565, 0.2389, 0.565, 0.2389, 0.565, 0.2389, 0.565, 0.2389, 0.565, 0.2389, 0.565, 0.2389, 0.565, 0.2389, 0.565, 0.2389, 0.565, 0.2389, 0.565, 0.2389, 0.565, 0.2389, 0.565, 0.2389, 0.565, 0.2389, 0.565, 0.2389, 0.565, 0.2389, 0.565, 0.2389, 0.565, 0.2389, 0.565, 0.2389, 0.565, 0.2389, 0.565, 0.2389, 0.565, 0.2389, 0.565, 0.2389, 0.565, 0.2389, 0.565, 0.2389, 0.565, 0.2389, 0.565, 0.2389, 0.565, 0.2389, 0.565, 0.2389, 0.565, 0.2389, 0.565, 0.2389, 0.565, 0.2389, 0.565, 0.2389, 0.565, 0.2389, 0.565, 0.2389, 0.565, 0.2389, 0.565, 0.2389, 0.565, 0.2389, 0.565, 0.2389, 0.565, 0.2389, 0.565, 0.2389, 0.565, 0.2389, 0.565, 0.2389, 0.565, 0.2389, 0.565, 0.2389, 0.565, 0.2389, 0.565, 0.2389, 0.565, 0.2389, 0.565, 0.2389, 0.565, 0.2389, 0.565, 0.2389, 0.565, 0.2389, 0.565, 0.2389, 0.565, 0.2389, 0.565, 0.2389, 0.565, 0.2389, 0.565, 0.2389, 0.565, 0.2389, 0.565, 0.2389, 0.565, 0.2389, 0.565, 0.2389, 0.565, 0.2389, 0.565, 0.2389, 0.565, 0.2389, 0.565, 0.2389, 0.565, 0.2389, 0.565, 0.2389, 0.565, 0.2389, 0.565, 0.2389, 0.565, 0.2389, 0.565, 0.2389, 0.565, 0.2389, 0.565, 0.2389, 0.565, 0.2366, 0.5063, 0.2366, 0.5063, 0.2366, 0.5063, 0.2366, 0.5063, 0.2366, 0.5063, 0.2366, 0.5063, 0.2366, 0.5063, 0.2366, 0.5063, 0.2366, 0.5063, 0.2366, 0.5063, 0.2366, 0.5063, 0.2366, 0.5063, 0.2366, 0.5063, 0.2366, 0.5063, 0.2366, 0.5063, 0.2366, 0.5063, 0.2366, 0.5063, 0.2366, 0.5063, 0.2366, 0.5063, 0.2366, 0.5063, 0.2366, 0.5063, 0.2366, 0.5063, 0.2366, 0.5063, 0.2366, 0.5063, 0.2366, 0.5063, 0.2366, 0.5063, 0.2366, 0.5063, 0.2366, 0.5063, 0.2366, 0.5063, 0.2366, 0.5063, 0.2366, 0.5063, 0.2366, 0.5063, 0.2366, 0.5063, 0.2366, 0.5063, 0.2366, 0.5063, 0.2366, 0.5063, 0.2366, 0.5063, 0.2366, 0.5063, 0.2366, 0.5063, 0.2366, 0.5063, 0.2389, 0.565, 0.2389, 0.565, 0.2389, 0.565, 0.2389, 0.565, 0.2389, 0.565, 0.2389, 0.565, 0.2389, 0.565, 0.2389, 0.565, 0.2389, 0.565, 0.2389, 0.565, 0.2389, 0.565, 0.2389, 0.565, 0.2389, 0.565, 0.2389, 0.565, 0.2389, 0.565, 0.2389, 0.565, 0.2389, 0.565, 0.2389, 0.565, 0.2389, 0.565, 0.2389, 0.565, 0.2389, 0.565, 0.2389, 0.565, 0.2389, 0.565, 0.2389, 0.565, 0.2389, 0.565, 0.2389, 0.565, 0.2389, 0.565, 0.2389, 0.565, 0.2389, 0.565, 0.2389, 0.565, 0.2389, 0.565, 0.2389, 0.565, 0.2382, 0.5858, 0.2382, 0.5858, 0.2382, 0.5858, 0.2382, 0.5858, 0.2382, 0.5858, 0.2382, 0.5858, 0.2382, 0.5858, 0.2382, 0.5858, 0.2382, 0.5858, 0.2382, 0.5858, 0.2382, 0.5858, 0.2382, 0.5858, 0.2382, 0.5858, 0.2382, 0.5858, 0.2389, 0.565, 0.2389, 0.565, 0.2389, 0.565, 0.2389, 0.565, 0.2389, 0.565, 0.2389, 0.565, 0.2389, 0.565, 0.2389, 0.565, 0.2389, 0.565, 0.2389, 0.565, 0.2389, 0.565, 0.2389, 0.565, 0.2389, 0.565, 0.2389, 0.565, 0.2389, 0.565, 0.2389, 0.565, 0.2389, 0.565, 0.2389, 0.565, 0.2389, 0.565, 0.2389, 0.565, 0.2389, 0.565, 0.2389, 0.565, 0.2389, 0.565, 0.2389, 0.565, 0.2389, 0.565, 0.2389, 0.565, 0.2389, 0.565, 0.2389, 0.565, 0.2389, 0.565, 0.2389, 0.565, 0.2389, 0.565, 0.2389, 0.565, 0.2389, 0.565, 0.2389, 0.565, 0.2389, 0.565, 0.2389, 0.565, 0.2389, 0.565, 0.2389, 0.565, 0.2389, 0.565, 0.2389, 0.565, 0.2389, 0.565, 0.2389, 0.565, 0.2389, 0.565, 0.2389, 0.565, 0.2389, 0.565, 0.2389, 0.565, 0.2389, 0.565, 0.2389, 0.565, 0.2389, 0.565, 0.2389, 0.565, 0.2389, 0.565, 0.2389, 0.565, 0.2389, 0.565, 0.2389, 0.565, 0.2389, 0.565, 0.2389, 0.565, 0.2389, 0.565, 0.2389, 0.565, 0.2389, 0.565, 0.2389, 0.565, 0.2389, 0.565, 0.2389, 0.565, 0.2389, 0.565, 0.2389, 0.565, 0.2389, 0.565, 0.2389, 0.565, 0.2389, 0.565, 0.2389, 0.565, 0.2389, 0.565, 0.2389, 0.565, 0.2389, 0.565, 0.2389, 0.565, 0.2389, 0.565, 0.2389, 0.565, 0.2389, 0.565, 0.2389, 0.565, 0.2389, 0.565, 0.2389, 0.565, 0.2389, 0.565, 0.2389, 0.565, 0.2389, 0.565, 0.2389, 0.565, 0.2389, 0.565, 0.2389, 0.565, 0.2389, 0.565, 0.2389, 0.565, 0.2389, 0.565, 0.2389, 0.565, 0.2389, 0.565, 0.2389, 0.565, 0.2389, 0.565, 0.2389, 0.565, 0.2389, 0.565, 0.2389, 0.565, 0.2389, 0.565, 0.2389, 0.565, 0.2389, 0.565, 0.2389, 0.565, 0.2389, 0.565, 0.2389, 0.565, 0.2389, 0.565, 0.2389, 0.565, 0.2389, 0.565, 0.2389, 0.565, 0.2389, 0.565, 0.2389, 0.565, 0.2389, 0.565, 0.2389, 0.565, 0.2389, 0.565, 0.2389, 0.565, 0.2389, 0.565, 0.2389, 0.565, 0.2389, 0.565, 0.2389, 0.565, 0.2389, 0.565, 0.2389, 0.565, 0.2389, 0.565, 0.2389, 0.565, 0.2389, 0.565, 0.2389, 0.565, 0.2389, 0.565, 0.2389, 0.565, 0.2389, 0.565, 0.2389, 0.565, 0.2389, 0.565, 0.2389, 0.565, 0.2389, 0.565, 0.2389, 0.565, 0.2389, 0.565, 0.2389, 0.565, 0.2389, 0.565, 0.2389, 0.565, 0.2389, 0.565, 0.2389, 0.565, 0.2389, 0.565, 0.2389, 0.565, 0.2389, 0.565, 0.2389, 0.565, 0.2389, 0.565, 0.2389, 0.565, 0.2389, 0.565, 0.2389, 0.565, 0.2389, 0.565, 0.2389, 0.565, 0.2389, 0.565, 0.2389, 0.565, 0.2389, 0.565, 0.2389, 0.565, 0.2389, 0.565, 0.2389, 0.565, 0.2389, 0.565, 0.2389, 0.565, 0.2389, 0.565, 0.2389, 0.565, 0.2389, 0.565, 0.2389, 0.565, 0.2389, 0.565, 0.2389, 0.565, 0.2389, 0.565, 0.2389, 0.565, 0.2389, 0.565, 0.2389, 0.565, 0.2389, 0.565, 0.2389, 0.565, 0.2389, 0.565, 0.2389, 0.565, 0.2389, 0.565, 0.2389, 0.565, 0.2389, 0.565, 0.2389, 0.565, 0.2389, 0.565, 0.2389, 0.565, 0.2389, 0.565, 0.2389, 0.565])
me_cube_002.materials.append(mat_gradient)
me_cube_002.use_remesh_fix_poles = True
me_cube_002.use_remesh_preserve_attributes = False
me_cube_002.use_mirror_vertex_groups = False
me_cube_002.update()

# ---- objects
ob_train = bpy.data.objects.new('Train', me_cube_002)

# ---- transforms, parenting, visibility, modifiers, constraints
ob_train.location = (0.0, 0.0, 0.0)
ob_train.lineart.crease_threshold = 0.0

# ---- collection membership
col_collection.objects.link(ob_train)

# ---- scene / render settings (as saved in the file)
scene.frame_start = 1; scene.frame_end = 250; scene.frame_set(0)
scene.render.engine = 'BLENDER_EEVEE_NEXT'
scene.cycles.use_denoising = False
scene.cycles.samples = 128
scene.cycles.sampling_pattern = 'TABULATED_SOBOL'
scene.cycles.use_adaptive_sampling = False
scene.cycles.use_light_tree = False
scene.eevee.use_gtao = True
scene.view_settings.view_transform = 'Filmic'
bpy.context.view_layer.update()

# ---- added for rendering (the .blend has no active camera and no usable light): camera, sun
cam_auto = bpy.data.cameras.new('AutoCamera')
cam_auto.lens = 50.0
cam_auto.sensor_width = 36.0
cam_auto.clip_end = 1000.0
ob_auto_camera = bpy.data.objects.new('AutoCamera', cam_auto)
scene.collection.objects.link(ob_auto_camera)
ob_auto_camera.location = (21.148, -25.4511, 21.9538)
ob_auto_camera.rotation_euler = (1.09748, -7.21219e-08, 0.694738)
scene.camera = ob_auto_camera
light_auto_sun = bpy.data.lights.new('AutoSun', 'SUN')
light_auto_sun.energy = 3.0
light_auto_sun.angle = 0.0523599
ob_auto_sun = bpy.data.objects.new('AutoSun', light_auto_sun)
scene.collection.objects.link(ob_auto_sun)
ob_auto_sun.rotation_euler = (0.872665, 0.174533, 0.523599)
bpy.context.view_layer.update()
